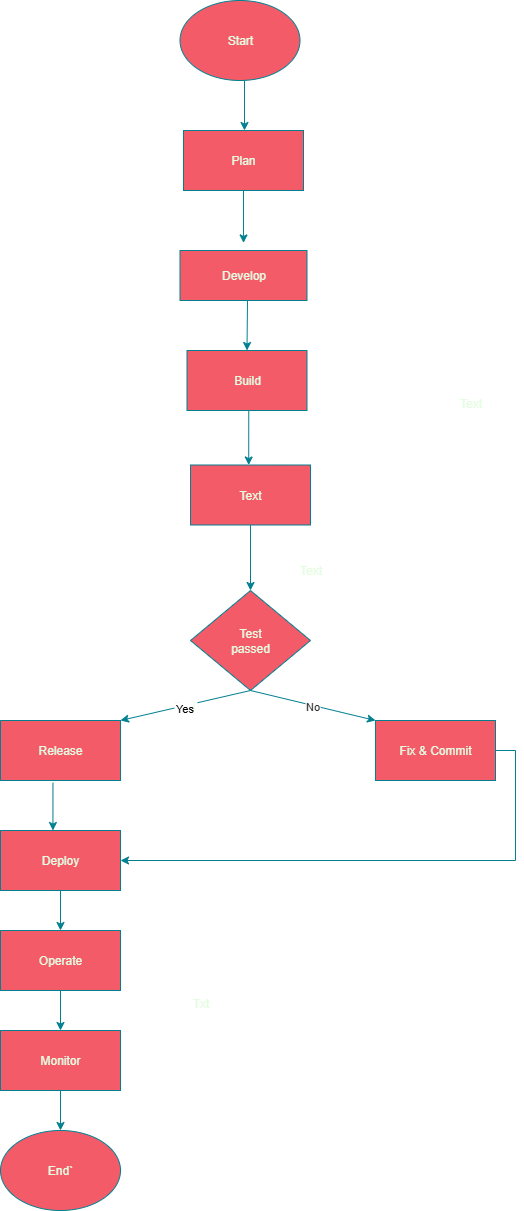

The diagram above was exported from draw.io. Its source (the exported page's mxGraphModel, read from the mxfile embedded in the PNG):
<mxGraphModel dx="1042" dy="562" grid="1" gridSize="10" guides="1" tooltips="1" connect="1" arrows="1" fold="1" page="1" pageScale="1" pageWidth="827" pageHeight="1169" math="0" shadow="0">
  <root>
    <mxCell id="0" />
    <mxCell id="1" parent="0" />
    <mxCell id="TFjWzBqxgPNGHiljgi2p-5" value="" style="endArrow=classic;html=1;rounded=1;labelBackgroundColor=none;strokeColor=#028090;fontColor=default;" edge="1" parent="1">
      <mxGeometry width="50" height="50" relative="1" as="geometry">
        <mxPoint x="414" y="140" as="sourcePoint" />
        <mxPoint x="414" y="190" as="targetPoint" />
      </mxGeometry>
    </mxCell>
    <mxCell id="TFjWzBqxgPNGHiljgi2p-9" value="" style="endArrow=classic;html=1;rounded=1;exitX=0.433;exitY=0.959;exitDx=0;exitDy=0;exitPerimeter=0;labelBackgroundColor=none;strokeColor=#028090;fontColor=default;" edge="1" parent="1">
      <mxGeometry width="50" height="50" relative="1" as="geometry">
        <mxPoint x="413.00000000000006" y="250.00000000000006" as="sourcePoint" />
        <mxPoint x="413.04" y="302.46" as="targetPoint" />
      </mxGeometry>
    </mxCell>
    <mxCell id="TFjWzBqxgPNGHiljgi2p-10" value="Start" style="ellipse;whiteSpace=wrap;html=1;labelBackgroundColor=none;fillColor=#F45B69;strokeColor=#028090;fontColor=#E4FDE1;rounded=1;" vertex="1" parent="1">
      <mxGeometry x="349.5" y="60" width="120" height="80" as="geometry" />
    </mxCell>
    <mxCell id="TFjWzBqxgPNGHiljgi2p-14" value="Plan" style="whiteSpace=wrap;html=1;strokeColor=#028090;fontColor=#E4FDE1;fillColor=#F45B69;" vertex="1" parent="1">
      <mxGeometry x="353" y="190" width="120" height="60" as="geometry" />
    </mxCell>
    <mxCell id="TFjWzBqxgPNGHiljgi2p-15" value="Develop" style="rounded=0;whiteSpace=wrap;html=1;strokeColor=#028090;fontColor=#E4FDE1;fillColor=#F45B69;" vertex="1" parent="1">
      <mxGeometry x="349.5" y="310" width="127" height="50" as="geometry" />
    </mxCell>
    <mxCell id="TFjWzBqxgPNGHiljgi2p-23" value="Build" style="rounded=0;whiteSpace=wrap;html=1;strokeColor=#028090;fontColor=#E4FDE1;fillColor=#F45B69;" vertex="1" parent="1">
      <mxGeometry x="356.5" y="410" width="120" height="60" as="geometry" />
    </mxCell>
    <mxCell id="TFjWzBqxgPNGHiljgi2p-25" value="" style="endArrow=classic;html=1;rounded=0;strokeColor=#028090;fontColor=#E4FDE1;fillColor=#F45B69;entryX=0.5;entryY=0;entryDx=0;entryDy=0;exitX=0.5;exitY=1;exitDx=0;exitDy=0;" edge="1" parent="1" source="TFjWzBqxgPNGHiljgi2p-15" target="TFjWzBqxgPNGHiljgi2p-23">
      <mxGeometry width="50" height="50" relative="1" as="geometry">
        <mxPoint x="300" y="340" as="sourcePoint" />
        <mxPoint x="350" y="290" as="targetPoint" />
        <Array as="points">
          <mxPoint x="417" y="360" />
        </Array>
      </mxGeometry>
    </mxCell>
    <mxCell id="TFjWzBqxgPNGHiljgi2p-26" value="Text" style="rounded=0;whiteSpace=wrap;html=1;strokeColor=#028090;fontColor=#E4FDE1;fillColor=#F45B69;" vertex="1" parent="1">
      <mxGeometry x="360" y="524.5" width="120" height="60" as="geometry" />
    </mxCell>
    <mxCell id="TFjWzBqxgPNGHiljgi2p-31" value="" style="endArrow=classic;html=1;rounded=0;strokeColor=#028090;fontColor=#E4FDE1;fillColor=#F45B69;exitX=0.5;exitY=1;exitDx=0;exitDy=0;entryX=0.485;entryY=0;entryDx=0;entryDy=0;entryPerimeter=0;" edge="1" parent="1" target="TFjWzBqxgPNGHiljgi2p-26">
      <mxGeometry width="50" height="50" relative="1" as="geometry">
        <mxPoint x="418.25" y="470" as="sourcePoint" />
        <mxPoint x="421.75" y="524.5" as="targetPoint" />
      </mxGeometry>
    </mxCell>
    <mxCell id="TFjWzBqxgPNGHiljgi2p-33" value="Text" style="text;html=1;align=center;verticalAlign=middle;resizable=0;points=[];autosize=1;strokeColor=none;fillColor=none;fontColor=#E4FDE1;" vertex="1" parent="1">
      <mxGeometry x="615" y="448" width="50" height="30" as="geometry" />
    </mxCell>
    <mxCell id="TFjWzBqxgPNGHiljgi2p-34" value="Test&lt;div&gt;passed&lt;/div&gt;" style="rhombus;whiteSpace=wrap;html=1;strokeColor=#028090;fontColor=#E4FDE1;fillColor=#F45B69;" vertex="1" parent="1">
      <mxGeometry x="360" y="650" width="120" height="100" as="geometry" />
    </mxCell>
    <mxCell id="TFjWzBqxgPNGHiljgi2p-35" value="Text" style="text;html=1;align=center;verticalAlign=middle;resizable=0;points=[];autosize=1;strokeColor=none;fillColor=none;fontColor=#E4FDE1;" vertex="1" parent="1">
      <mxGeometry x="455" y="615" width="50" height="30" as="geometry" />
    </mxCell>
    <mxCell id="TFjWzBqxgPNGHiljgi2p-38" value="Txt" style="text;html=1;align=center;verticalAlign=middle;resizable=0;points=[];autosize=1;strokeColor=none;fillColor=none;fontColor=#E4FDE1;" vertex="1" parent="1">
      <mxGeometry x="350" y="1048" width="40" height="30" as="geometry" />
    </mxCell>
    <mxCell id="TFjWzBqxgPNGHiljgi2p-40" value="Release" style="rounded=0;whiteSpace=wrap;html=1;strokeColor=#028090;fontColor=#E4FDE1;fillColor=#F45B69;" vertex="1" parent="1">
      <mxGeometry x="170" y="780" width="120" height="60" as="geometry" />
    </mxCell>
    <mxCell id="TFjWzBqxgPNGHiljgi2p-49" value="Deploy" style="whiteSpace=wrap;html=1;strokeColor=#028090;fontColor=#E4FDE1;fillColor=#F45B69;" vertex="1" parent="1">
      <mxGeometry x="170" y="890" width="120" height="60" as="geometry" />
    </mxCell>
    <mxCell id="TFjWzBqxgPNGHiljgi2p-50" style="edgeStyle=orthogonalEdgeStyle;rounded=0;orthogonalLoop=1;jettySize=auto;html=1;exitX=0;exitY=0.75;exitDx=0;exitDy=0;strokeColor=#028090;fontColor=#E4FDE1;fillColor=#F45B69;" edge="1" parent="1">
      <mxGeometry relative="1" as="geometry">
        <mxPoint x="445" y="910" as="sourcePoint" />
        <mxPoint x="445" y="910" as="targetPoint" />
      </mxGeometry>
    </mxCell>
    <mxCell id="TFjWzBqxgPNGHiljgi2p-51" value="Operate" style="rounded=0;whiteSpace=wrap;html=1;strokeColor=#028090;fontColor=#E4FDE1;fillColor=#F45B69;" vertex="1" parent="1">
      <mxGeometry x="170" y="990" width="120" height="60" as="geometry" />
    </mxCell>
    <mxCell id="TFjWzBqxgPNGHiljgi2p-58" style="edgeStyle=orthogonalEdgeStyle;rounded=0;orthogonalLoop=1;jettySize=auto;html=1;exitX=0.25;exitY=1;exitDx=0;exitDy=0;strokeColor=#028090;fontColor=#E4FDE1;fillColor=#F45B69;entryX=0.25;entryY=1;entryDx=0;entryDy=0;" edge="1" parent="1" source="TFjWzBqxgPNGHiljgi2p-57" target="TFjWzBqxgPNGHiljgi2p-57">
      <mxGeometry relative="1" as="geometry">
        <mxPoint x="340" y="990" as="targetPoint" />
      </mxGeometry>
    </mxCell>
    <mxCell id="TFjWzBqxgPNGHiljgi2p-57" value="Monitor" style="rounded=0;whiteSpace=wrap;html=1;strokeColor=#028090;fontColor=#E4FDE1;fillColor=#F45B69;" vertex="1" parent="1">
      <mxGeometry x="170" y="1090" width="120" height="60" as="geometry" />
    </mxCell>
    <mxCell id="TFjWzBqxgPNGHiljgi2p-63" value="End`" style="ellipse;whiteSpace=wrap;html=1;strokeColor=#028090;fontColor=#E4FDE1;fillColor=#F45B69;" vertex="1" parent="1">
      <mxGeometry x="170" y="1190" width="120" height="80" as="geometry" />
    </mxCell>
    <mxCell id="TFjWzBqxgPNGHiljgi2p-65" value="" style="endArrow=classic;html=1;rounded=0;strokeColor=#028090;fontColor=#E4FDE1;fillColor=#F45B69;exitX=0.437;exitY=1.038;exitDx=0;exitDy=0;exitPerimeter=0;entryX=0.437;entryY=0;entryDx=0;entryDy=0;entryPerimeter=0;" edge="1" parent="1" source="TFjWzBqxgPNGHiljgi2p-40" target="TFjWzBqxgPNGHiljgi2p-49">
      <mxGeometry width="50" height="50" relative="1" as="geometry">
        <mxPoint x="390" y="900" as="sourcePoint" />
        <mxPoint x="440" y="850" as="targetPoint" />
      </mxGeometry>
    </mxCell>
    <mxCell id="TFjWzBqxgPNGHiljgi2p-67" value="" style="endArrow=classic;html=1;rounded=0;strokeColor=#028090;fontColor=#E4FDE1;fillColor=#F45B69;exitX=0.5;exitY=1;exitDx=0;exitDy=0;entryX=0.5;entryY=0;entryDx=0;entryDy=0;" edge="1" parent="1" source="TFjWzBqxgPNGHiljgi2p-49" target="TFjWzBqxgPNGHiljgi2p-51">
      <mxGeometry width="50" height="50" relative="1" as="geometry">
        <mxPoint x="342.32" y="958" as="sourcePoint" />
        <mxPoint x="356.501818181818" y="940" as="targetPoint" />
      </mxGeometry>
    </mxCell>
    <mxCell id="TFjWzBqxgPNGHiljgi2p-71" value="" style="endArrow=classic;html=1;rounded=0;strokeColor=#028090;fontColor=#E4FDE1;fillColor=#F45B69;exitX=0.5;exitY=1;exitDx=0;exitDy=0;entryX=0.5;entryY=0;entryDx=0;entryDy=0;" edge="1" parent="1" source="TFjWzBqxgPNGHiljgi2p-51" target="TFjWzBqxgPNGHiljgi2p-57">
      <mxGeometry width="50" height="50" relative="1" as="geometry">
        <mxPoint x="380" y="1088" as="sourcePoint" />
        <mxPoint x="430" y="1038" as="targetPoint" />
      </mxGeometry>
    </mxCell>
    <mxCell id="TFjWzBqxgPNGHiljgi2p-75" value="" style="endArrow=classic;html=1;rounded=0;strokeColor=#028090;fontColor=#E4FDE1;fillColor=#F45B69;exitX=0.5;exitY=1;exitDx=0;exitDy=0;entryX=0.5;entryY=0;entryDx=0;entryDy=0;" edge="1" parent="1" source="TFjWzBqxgPNGHiljgi2p-57" target="TFjWzBqxgPNGHiljgi2p-63">
      <mxGeometry width="50" height="50" relative="1" as="geometry">
        <mxPoint x="610" y="1120" as="sourcePoint" />
        <mxPoint x="650" y="1070" as="targetPoint" />
      </mxGeometry>
    </mxCell>
    <mxCell id="TFjWzBqxgPNGHiljgi2p-76" value="" style="endArrow=classic;html=1;rounded=0;strokeColor=#028090;fontColor=#E4FDE1;fillColor=#F45B69;exitX=0.5;exitY=1;exitDx=0;exitDy=0;" edge="1" parent="1" source="TFjWzBqxgPNGHiljgi2p-26" target="TFjWzBqxgPNGHiljgi2p-34">
      <mxGeometry width="50" height="50" relative="1" as="geometry">
        <mxPoint x="610" y="640" as="sourcePoint" />
        <mxPoint x="660" y="590" as="targetPoint" />
      </mxGeometry>
    </mxCell>
    <mxCell id="TFjWzBqxgPNGHiljgi2p-78" value="" style="endArrow=classic;html=1;rounded=0;strokeColor=#028090;fontColor=#E4FDE1;fillColor=#F45B69;exitX=0.5;exitY=1;exitDx=0;exitDy=0;entryX=1;entryY=0;entryDx=0;entryDy=0;" edge="1" parent="1" source="TFjWzBqxgPNGHiljgi2p-34" target="TFjWzBqxgPNGHiljgi2p-40">
      <mxGeometry width="50" height="50" relative="1" as="geometry">
        <mxPoint x="550" y="900" as="sourcePoint" />
        <mxPoint x="600" y="850" as="targetPoint" />
        <Array as="points" />
      </mxGeometry>
    </mxCell>
    <mxCell id="TFjWzBqxgPNGHiljgi2p-90" value="&lt;font color=&quot;rgba(0, 0, 0, 0)&quot;&gt;Yes&lt;/font&gt;" style="edgeLabel;html=1;align=center;verticalAlign=middle;resizable=0;points=[];strokeColor=#028090;fontColor=#E4FDE1;fillColor=#F45B69;" vertex="1" connectable="0" parent="TFjWzBqxgPNGHiljgi2p-78">
      <mxGeometry x="-0.0267" y="2" relative="1" as="geometry">
        <mxPoint as="offset" />
      </mxGeometry>
    </mxCell>
    <mxCell id="TFjWzBqxgPNGHiljgi2p-91" value="Text" style="edgeLabel;html=1;align=center;verticalAlign=middle;resizable=0;points=[];strokeColor=#028090;fontColor=#E4FDE1;fillColor=#F45B69;" vertex="1" connectable="0" parent="TFjWzBqxgPNGHiljgi2p-78">
      <mxGeometry x="0.0249" y="-1" relative="1" as="geometry">
        <mxPoint as="offset" />
      </mxGeometry>
    </mxCell>
    <mxCell id="TFjWzBqxgPNGHiljgi2p-93" value="&lt;font style=&quot;color: rgb(0, 0, 0);&quot;&gt;Yes&lt;/font&gt;" style="edgeLabel;html=1;align=center;verticalAlign=middle;resizable=0;points=[];strokeColor=#028090;fontColor=#E4FDE1;fillColor=#F45B69;" vertex="1" connectable="0" parent="TFjWzBqxgPNGHiljgi2p-78">
      <mxGeometry x="0.0351" y="2" relative="1" as="geometry">
        <mxPoint as="offset" />
      </mxGeometry>
    </mxCell>
    <mxCell id="TFjWzBqxgPNGHiljgi2p-85" style="edgeStyle=orthogonalEdgeStyle;rounded=0;orthogonalLoop=1;jettySize=auto;html=1;exitX=1;exitY=0.5;exitDx=0;exitDy=0;entryX=1;entryY=0.5;entryDx=0;entryDy=0;strokeColor=#028090;fontColor=#E4FDE1;fillColor=#F45B69;" edge="1" parent="1" source="TFjWzBqxgPNGHiljgi2p-82" target="TFjWzBqxgPNGHiljgi2p-49">
      <mxGeometry relative="1" as="geometry" />
    </mxCell>
    <mxCell id="TFjWzBqxgPNGHiljgi2p-82" value="Fix &amp;amp; Commit" style="rounded=0;whiteSpace=wrap;html=1;strokeColor=#028090;fontColor=#E4FDE1;fillColor=#F45B69;" vertex="1" parent="1">
      <mxGeometry x="545" y="780" width="120" height="60" as="geometry" />
    </mxCell>
    <mxCell id="TFjWzBqxgPNGHiljgi2p-83" value="" style="endArrow=classic;html=1;rounded=0;strokeColor=#028090;fontColor=#E4FDE1;fillColor=#F45B69;entryX=0;entryY=0;entryDx=0;entryDy=0;" edge="1" parent="1" target="TFjWzBqxgPNGHiljgi2p-82">
      <mxGeometry width="50" height="50" relative="1" as="geometry">
        <mxPoint x="420" y="750" as="sourcePoint" />
        <mxPoint x="550" y="790" as="targetPoint" />
      </mxGeometry>
    </mxCell>
    <mxCell id="TFjWzBqxgPNGHiljgi2p-87" value="&lt;font style=&quot;color: rgb(45, 45, 45);&quot;&gt;No&lt;/font&gt;" style="edgeLabel;html=1;align=center;verticalAlign=middle;resizable=0;points=[];strokeColor=#028090;fontColor=#E4FDE1;fillColor=#F45B69;" vertex="1" connectable="0" parent="TFjWzBqxgPNGHiljgi2p-83">
      <mxGeometry x="-0.0175" y="-1" relative="1" as="geometry">
        <mxPoint as="offset" />
      </mxGeometry>
    </mxCell>
  </root>
</mxGraphModel>